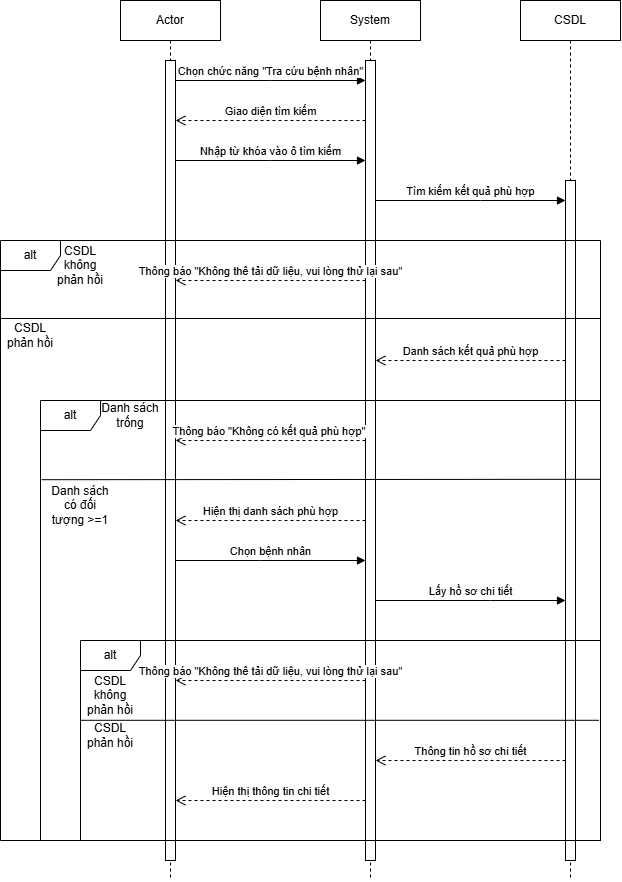

The diagram above was exported from draw.io. Its source (the exported page's mxGraphModel, read from the mxfile embedded in the PNG):
<mxGraphModel dx="868" dy="439" grid="1" gridSize="10" guides="1" tooltips="1" connect="1" arrows="1" fold="1" page="1" pageScale="1" pageWidth="827" pageHeight="1169" math="0" shadow="0">
  <root>
    <mxCell id="0" />
    <mxCell id="1" parent="0" />
    <mxCell id="r2B9_2aSMPmmxXbNwQQk-1" value="System" style="shape=umlLifeline;perimeter=lifelinePerimeter;whiteSpace=wrap;html=1;container=1;dropTarget=0;collapsible=0;recursiveResize=0;outlineConnect=0;portConstraint=eastwest;newEdgeStyle={&quot;curved&quot;:0,&quot;rounded&quot;:0};" vertex="1" parent="1">
      <mxGeometry x="320" y="440" width="100" height="880" as="geometry" />
    </mxCell>
    <mxCell id="r2B9_2aSMPmmxXbNwQQk-6" value="" style="html=1;points=[[0,0,0,0,5],[0,1,0,0,-5],[1,0,0,0,5],[1,1,0,0,-5]];perimeter=orthogonalPerimeter;outlineConnect=0;targetShapes=umlLifeline;portConstraint=eastwest;newEdgeStyle={&quot;curved&quot;:0,&quot;rounded&quot;:0};" vertex="1" parent="r2B9_2aSMPmmxXbNwQQk-1">
      <mxGeometry x="45" y="60" width="10" height="800" as="geometry" />
    </mxCell>
    <mxCell id="r2B9_2aSMPmmxXbNwQQk-2" value="CSDL" style="shape=umlLifeline;perimeter=lifelinePerimeter;whiteSpace=wrap;html=1;container=1;dropTarget=0;collapsible=0;recursiveResize=0;outlineConnect=0;portConstraint=eastwest;newEdgeStyle={&quot;curved&quot;:0,&quot;rounded&quot;:0};" vertex="1" parent="1">
      <mxGeometry x="520" y="440" width="100" height="880" as="geometry" />
    </mxCell>
    <mxCell id="r2B9_2aSMPmmxXbNwQQk-7" value="" style="html=1;points=[[0,0,0,0,5],[0,1,0,0,-5],[1,0,0,0,5],[1,1,0,0,-5]];perimeter=orthogonalPerimeter;outlineConnect=0;targetShapes=umlLifeline;portConstraint=eastwest;newEdgeStyle={&quot;curved&quot;:0,&quot;rounded&quot;:0};" vertex="1" parent="r2B9_2aSMPmmxXbNwQQk-2">
      <mxGeometry x="45" y="180" width="10" height="680" as="geometry" />
    </mxCell>
    <mxCell id="r2B9_2aSMPmmxXbNwQQk-4" value="Actor" style="shape=umlLifeline;perimeter=lifelinePerimeter;whiteSpace=wrap;html=1;container=1;dropTarget=0;collapsible=0;recursiveResize=0;outlineConnect=0;portConstraint=eastwest;newEdgeStyle={&quot;curved&quot;:0,&quot;rounded&quot;:0};" vertex="1" parent="1">
      <mxGeometry x="120" y="440" width="100" height="880" as="geometry" />
    </mxCell>
    <mxCell id="r2B9_2aSMPmmxXbNwQQk-5" value="" style="html=1;points=[[0,0,0,0,5],[0,1,0,0,-5],[1,0,0,0,5],[1,1,0,0,-5]];perimeter=orthogonalPerimeter;outlineConnect=0;targetShapes=umlLifeline;portConstraint=eastwest;newEdgeStyle={&quot;curved&quot;:0,&quot;rounded&quot;:0};" vertex="1" parent="r2B9_2aSMPmmxXbNwQQk-4">
      <mxGeometry x="45" y="60" width="10" height="800" as="geometry" />
    </mxCell>
    <mxCell id="r2B9_2aSMPmmxXbNwQQk-8" value="Chọn chức năng &quot;Tra cứu bệnh nhân&quot;" style="html=1;verticalAlign=bottom;endArrow=block;curved=0;rounded=0;" edge="1" parent="1" source="r2B9_2aSMPmmxXbNwQQk-5" target="r2B9_2aSMPmmxXbNwQQk-6">
      <mxGeometry width="80" relative="1" as="geometry">
        <mxPoint x="370" y="610" as="sourcePoint" />
        <mxPoint x="450" y="610" as="targetPoint" />
        <Array as="points">
          <mxPoint x="270" y="520" />
        </Array>
      </mxGeometry>
    </mxCell>
    <mxCell id="r2B9_2aSMPmmxXbNwQQk-9" value="Giao diện tìm kiếm" style="html=1;verticalAlign=bottom;endArrow=open;dashed=1;endSize=8;curved=0;rounded=0;" edge="1" parent="1" source="r2B9_2aSMPmmxXbNwQQk-6" target="r2B9_2aSMPmmxXbNwQQk-5">
      <mxGeometry relative="1" as="geometry">
        <mxPoint x="450" y="610" as="sourcePoint" />
        <mxPoint x="370" y="610" as="targetPoint" />
        <Array as="points">
          <mxPoint x="270" y="560" />
        </Array>
      </mxGeometry>
    </mxCell>
    <mxCell id="r2B9_2aSMPmmxXbNwQQk-10" value="Nhập từ khóa vào ô tìm kiếm" style="html=1;verticalAlign=bottom;endArrow=block;curved=0;rounded=0;" edge="1" parent="1" source="r2B9_2aSMPmmxXbNwQQk-5" target="r2B9_2aSMPmmxXbNwQQk-6">
      <mxGeometry width="80" relative="1" as="geometry">
        <mxPoint x="370" y="610" as="sourcePoint" />
        <mxPoint x="450" y="610" as="targetPoint" />
        <Array as="points">
          <mxPoint x="270" y="600" />
        </Array>
        <mxPoint as="offset" />
      </mxGeometry>
    </mxCell>
    <mxCell id="r2B9_2aSMPmmxXbNwQQk-12" value="Tìm kiếm kết quả phù hợp" style="html=1;verticalAlign=bottom;endArrow=block;curved=0;rounded=0;" edge="1" parent="1" source="r2B9_2aSMPmmxXbNwQQk-6" target="r2B9_2aSMPmmxXbNwQQk-7">
      <mxGeometry width="80" relative="1" as="geometry">
        <mxPoint x="370" y="610" as="sourcePoint" />
        <mxPoint x="450" y="610" as="targetPoint" />
        <Array as="points">
          <mxPoint x="480" y="640" />
        </Array>
      </mxGeometry>
    </mxCell>
    <mxCell id="r2B9_2aSMPmmxXbNwQQk-13" value="alt" style="shape=umlFrame;whiteSpace=wrap;html=1;pointerEvents=0;" vertex="1" parent="1">
      <mxGeometry x="40" y="840" width="560" height="440" as="geometry" />
    </mxCell>
    <mxCell id="r2B9_2aSMPmmxXbNwQQk-16" value="Danh sách kết quả phù hợp" style="html=1;verticalAlign=bottom;endArrow=open;dashed=1;endSize=8;curved=0;rounded=0;" edge="1" parent="1" source="r2B9_2aSMPmmxXbNwQQk-7" target="r2B9_2aSMPmmxXbNwQQk-6">
      <mxGeometry relative="1" as="geometry">
        <mxPoint x="450" y="720" as="sourcePoint" />
        <mxPoint x="370" y="720" as="targetPoint" />
        <Array as="points">
          <mxPoint x="440" y="800" />
        </Array>
      </mxGeometry>
    </mxCell>
    <mxCell id="r2B9_2aSMPmmxXbNwQQk-17" value="Hiện thị danh sách phù hợp" style="html=1;verticalAlign=bottom;endArrow=open;dashed=1;endSize=8;curved=0;rounded=0;" edge="1" parent="1" source="r2B9_2aSMPmmxXbNwQQk-6" target="r2B9_2aSMPmmxXbNwQQk-5">
      <mxGeometry relative="1" as="geometry">
        <mxPoint x="365" y="930" as="sourcePoint" />
        <mxPoint x="175" y="930" as="targetPoint" />
        <Array as="points">
          <mxPoint x="280" y="960" />
        </Array>
      </mxGeometry>
    </mxCell>
    <mxCell id="r2B9_2aSMPmmxXbNwQQk-19" value="Thông báo &quot;Không có kết quả phù hợp&quot;&amp;nbsp;" style="html=1;verticalAlign=bottom;endArrow=open;dashed=1;endSize=8;curved=0;rounded=0;" edge="1" parent="1" source="r2B9_2aSMPmmxXbNwQQk-6" target="r2B9_2aSMPmmxXbNwQQk-5">
      <mxGeometry relative="1" as="geometry">
        <mxPoint x="365" y="810" as="sourcePoint" />
        <mxPoint x="175" y="810" as="targetPoint" />
        <Array as="points">
          <mxPoint x="260" y="880" />
        </Array>
      </mxGeometry>
    </mxCell>
    <mxCell id="r2B9_2aSMPmmxXbNwQQk-20" value="alt" style="shape=umlFrame;whiteSpace=wrap;html=1;pointerEvents=0;" vertex="1" parent="1">
      <mxGeometry y="680" width="600" height="600" as="geometry" />
    </mxCell>
    <mxCell id="r2B9_2aSMPmmxXbNwQQk-22" value="CSDL không phản hồi" style="text;html=1;whiteSpace=wrap;strokeColor=none;fillColor=none;align=center;verticalAlign=middle;rounded=0;" vertex="1" parent="1">
      <mxGeometry x="50" y="690" width="60" height="30" as="geometry" />
    </mxCell>
    <mxCell id="r2B9_2aSMPmmxXbNwQQk-23" value="Thông báo &quot;Không thê tải dữ liệu, vui lòng thử lại sau&quot;" style="html=1;verticalAlign=bottom;endArrow=open;dashed=1;endSize=8;curved=0;rounded=0;" edge="1" parent="1" source="r2B9_2aSMPmmxXbNwQQk-6" target="r2B9_2aSMPmmxXbNwQQk-5">
      <mxGeometry relative="1" as="geometry">
        <mxPoint x="540" y="860" as="sourcePoint" />
        <mxPoint x="460" y="860" as="targetPoint" />
        <Array as="points">
          <mxPoint x="270" y="720" />
        </Array>
      </mxGeometry>
    </mxCell>
    <mxCell id="r2B9_2aSMPmmxXbNwQQk-24" value="Danh sách trống" style="text;html=1;whiteSpace=wrap;strokeColor=none;fillColor=none;align=center;verticalAlign=middle;rounded=0;" vertex="1" parent="1">
      <mxGeometry x="100" y="840" width="60" height="30" as="geometry" />
    </mxCell>
    <mxCell id="r2B9_2aSMPmmxXbNwQQk-25" value="Chọn bệnh nhân" style="html=1;verticalAlign=bottom;endArrow=block;curved=0;rounded=0;" edge="1" parent="1" source="r2B9_2aSMPmmxXbNwQQk-5" target="r2B9_2aSMPmmxXbNwQQk-6">
      <mxGeometry width="80" relative="1" as="geometry">
        <mxPoint x="390" y="1030" as="sourcePoint" />
        <mxPoint x="470" y="1030" as="targetPoint" />
        <Array as="points">
          <mxPoint x="260" y="1000" />
        </Array>
      </mxGeometry>
    </mxCell>
    <mxCell id="r2B9_2aSMPmmxXbNwQQk-26" value="Lấy hồ sơ chi tiết" style="html=1;verticalAlign=bottom;endArrow=block;curved=0;rounded=0;" edge="1" parent="1" source="r2B9_2aSMPmmxXbNwQQk-6" target="r2B9_2aSMPmmxXbNwQQk-7">
      <mxGeometry width="80" relative="1" as="geometry">
        <mxPoint x="390" y="1030" as="sourcePoint" />
        <mxPoint x="470" y="1030" as="targetPoint" />
        <Array as="points">
          <mxPoint x="490" y="1040" />
        </Array>
      </mxGeometry>
    </mxCell>
    <mxCell id="r2B9_2aSMPmmxXbNwQQk-27" value="alt" style="shape=umlFrame;whiteSpace=wrap;html=1;pointerEvents=0;" vertex="1" parent="1">
      <mxGeometry x="80" y="1080" width="520" height="200" as="geometry" />
    </mxCell>
    <mxCell id="r2B9_2aSMPmmxXbNwQQk-28" value="CSDL không phản hồi" style="text;html=1;whiteSpace=wrap;strokeColor=none;fillColor=none;align=center;verticalAlign=middle;rounded=0;" vertex="1" parent="1">
      <mxGeometry x="80" y="1120" width="60" height="30" as="geometry" />
    </mxCell>
    <mxCell id="r2B9_2aSMPmmxXbNwQQk-31" value="Thông báo &quot;Không thê tải dữ liệu, vui lòng thử lại sau&quot;" style="html=1;verticalAlign=bottom;endArrow=open;dashed=1;endSize=8;curved=0;rounded=0;" edge="1" parent="1" source="r2B9_2aSMPmmxXbNwQQk-6" target="r2B9_2aSMPmmxXbNwQQk-5">
      <mxGeometry relative="1" as="geometry">
        <mxPoint x="880" y="1000" as="sourcePoint" />
        <mxPoint x="690" y="1000" as="targetPoint" />
        <Array as="points">
          <mxPoint x="260" y="1120" />
        </Array>
      </mxGeometry>
    </mxCell>
    <mxCell id="r2B9_2aSMPmmxXbNwQQk-32" value="Thông tin hồ sơ chi tiết" style="html=1;verticalAlign=bottom;endArrow=open;dashed=1;endSize=8;curved=0;rounded=0;" edge="1" parent="1" source="r2B9_2aSMPmmxXbNwQQk-7" target="r2B9_2aSMPmmxXbNwQQk-6">
      <mxGeometry relative="1" as="geometry">
        <mxPoint x="460" y="1080" as="sourcePoint" />
        <mxPoint x="380" y="1080" as="targetPoint" />
        <Array as="points">
          <mxPoint x="500" y="1200" />
        </Array>
      </mxGeometry>
    </mxCell>
    <mxCell id="r2B9_2aSMPmmxXbNwQQk-33" value="Hiện thị thông tin chi tiết" style="html=1;verticalAlign=bottom;endArrow=open;dashed=1;endSize=8;curved=0;rounded=0;" edge="1" parent="1" source="r2B9_2aSMPmmxXbNwQQk-6" target="r2B9_2aSMPmmxXbNwQQk-5">
      <mxGeometry relative="1" as="geometry">
        <mxPoint x="290" y="1180" as="sourcePoint" />
        <mxPoint x="210" y="1180" as="targetPoint" />
        <Array as="points">
          <mxPoint x="300" y="1240" />
        </Array>
      </mxGeometry>
    </mxCell>
    <mxCell id="r2B9_2aSMPmmxXbNwQQk-36" value="" style="endArrow=none;html=1;rounded=0;exitX=0.001;exitY=0.13;exitDx=0;exitDy=0;exitPerimeter=0;entryX=1;entryY=0.13;entryDx=0;entryDy=0;entryPerimeter=0;" edge="1" parent="1" source="r2B9_2aSMPmmxXbNwQQk-20" target="r2B9_2aSMPmmxXbNwQQk-20">
      <mxGeometry relative="1" as="geometry">
        <mxPoint x="230" y="1310" as="sourcePoint" />
        <mxPoint x="750" y="920" as="targetPoint" />
      </mxGeometry>
    </mxCell>
    <mxCell id="r2B9_2aSMPmmxXbNwQQk-37" value="" style="endArrow=none;html=1;rounded=0;exitX=0.002;exitY=0.18;exitDx=0;exitDy=0;exitPerimeter=0;entryX=1.001;entryY=0.398;entryDx=0;entryDy=0;entryPerimeter=0;" edge="1" parent="1" source="r2B9_2aSMPmmxXbNwQQk-13" target="r2B9_2aSMPmmxXbNwQQk-20">
      <mxGeometry relative="1" as="geometry">
        <mxPoint x="290" y="1000" as="sourcePoint" />
        <mxPoint x="450" y="1000" as="targetPoint" />
      </mxGeometry>
    </mxCell>
    <mxCell id="r2B9_2aSMPmmxXbNwQQk-38" value="" style="endArrow=none;html=1;rounded=0;exitX=0.001;exitY=0.399;exitDx=0;exitDy=0;exitPerimeter=0;entryX=0.997;entryY=0.399;entryDx=0;entryDy=0;entryPerimeter=0;" edge="1" parent="1" source="r2B9_2aSMPmmxXbNwQQk-27" target="r2B9_2aSMPmmxXbNwQQk-27">
      <mxGeometry relative="1" as="geometry">
        <mxPoint x="290" y="1170" as="sourcePoint" />
        <mxPoint x="450" y="1170" as="targetPoint" />
      </mxGeometry>
    </mxCell>
    <mxCell id="r2B9_2aSMPmmxXbNwQQk-39" value="CSDL phản hồi" style="text;html=1;whiteSpace=wrap;strokeColor=none;fillColor=none;align=center;verticalAlign=middle;rounded=0;" vertex="1" parent="1">
      <mxGeometry y="760" width="60" height="30" as="geometry" />
    </mxCell>
    <mxCell id="r2B9_2aSMPmmxXbNwQQk-40" value="CSDL phản hồi" style="text;html=1;whiteSpace=wrap;strokeColor=none;fillColor=none;align=center;verticalAlign=middle;rounded=0;" vertex="1" parent="1">
      <mxGeometry x="80" y="1160" width="60" height="30" as="geometry" />
    </mxCell>
    <mxCell id="r2B9_2aSMPmmxXbNwQQk-41" value="Danh sách có đối tượng &amp;gt;=1" style="text;html=1;whiteSpace=wrap;strokeColor=none;fillColor=none;align=center;verticalAlign=middle;rounded=0;" vertex="1" parent="1">
      <mxGeometry x="50" y="930" width="60" height="30" as="geometry" />
    </mxCell>
  </root>
</mxGraphModel>